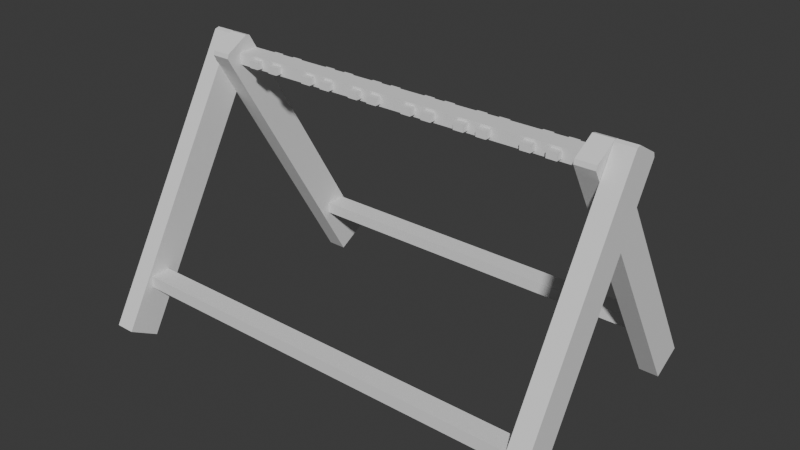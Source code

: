 # Source: Weaponrack.blend  (saved by Blender 5.1.30; exported with 4.5.12 LTS)
import bpy
from mathutils import Matrix  # noqa: F401  (used for matrix-valued properties, if any)

bpy.ops.wm.read_factory_settings(use_empty=True)
scene = bpy.context.scene
scene.name = 'Scene'

# ---- collections
col_collection = bpy.data.collections.new('Collection'); scene.collection.children.link(col_collection)

# ---- world
world_world = bpy.data.worlds.new('World'); scene.world = world_world
world_world.use_nodes = True; world_world.node_tree.nodes.clear()
_N = world_world.node_tree.nodes; _L = world_world.node_tree.links
n0 = _N.new('ShaderNodeOutputWorld'); n0.name = 'World Output'; n0.location = (200, 100)
n1 = _N.new('ShaderNodeBackground'); n1.name = 'Background'; n1.location = (-200, 100)
n1.inputs[0].default_value = (0.05088, 0.05088, 0.05088, 1.0)
_L.new(n1.outputs[0], n0.inputs[0])
n0.is_active_output = True
world_world.color = (0.05088, 0.05088, 0.05088)
world_world.sun_shadow_jitter_overblur = 0.0

# ---- meshes
me_cube_001 = bpy.data.meshes.new('Cube.001')
me_cube_001.from_pydata([(-1.771, -1.984, -0.3709), (7.746, -1.984, -0.3709), (-1.771, -1.353, -0.7351), (7.746, -1.353, -0.7351), (-1.341, -1.984, -0.3709), (8.176, -1.984, -0.3709), (-1.341, -1.353, -0.7351), (8.176, -1.353, -0.7351), (-1.34, 4.148, -0.7351), (7.307, 4.148, -0.7351), (-1.34, 4.779, -0.3709), (7.307, 4.779, -0.3709), (-0.9098, 4.148, -0.7351), (7.737, 4.148, -0.7351), (-0.9098, 4.779, -0.3709), (7.737, 4.779, -0.3709), (-1.771, 1.318, 5.347), (-1.771, 1.414, 5.373), (-1.771, 1.923, 5.079), (-1.771, 1.949, 4.983), (-1.341, 1.414, 5.373), (-1.341, 1.318, 5.347), (-1.341, 1.949, 4.983), (-1.341, 1.923, 5.079), (-1.34, 0.8466, 4.983), (-1.34, 0.8723, 5.079), (-1.34, 1.382, 5.373), (-1.34, 1.478, 5.347), (-0.9098, 0.8723, 5.079), (-0.9098, 0.8466, 4.983), (-0.9098, 1.478, 5.347), (-0.9098, 1.382, 5.373), (7.737, 1.478, 5.347), (7.737, 1.382, 5.373), (7.737, 0.8723, 5.079), (7.737, 0.8466, 4.983), (7.307, 1.382, 5.373), (7.307, 1.478, 5.347), (7.307, 0.8466, 4.983), (7.307, 0.8723, 5.079), (8.176, 1.949, 4.983), (8.176, 1.923, 5.079), (8.176, 1.414, 5.373), (8.176, 1.318, 5.347), (7.746, 1.923, 5.079), (7.746, 1.949, 4.983), (7.746, 1.318, 5.347), (7.746, 1.414, 5.373)], [], [(13, 9, 11, 15), (13, 35, 38, 9), (15, 32, 33, 34, 35, 13), (11, 37, 32, 15), (2, 6, 4, 0), (44, 41, 40, 45), (42, 47, 46, 43), (36, 33, 32, 37), (34, 39, 38, 35), (5, 1, 3, 7), (10, 14, 12, 8), (39, 34, 33, 36), (18, 23, 22, 19), (20, 17, 16, 21), (26, 31, 30, 27), (28, 25, 24, 29), (4, 21, 16, 0), (0, 16, 17, 18, 19, 2), (23, 18, 17, 20), (2, 19, 22, 6), (6, 22, 23, 20, 21, 4), (12, 29, 24, 8), (8, 24, 25, 26, 27, 10), (31, 26, 25, 28), (10, 27, 30, 14), (14, 30, 31, 28, 29, 12), (9, 38, 39, 36, 37, 11), (3, 45, 40, 7), (7, 40, 41, 42, 43, 5), (47, 42, 41, 44), (5, 43, 46, 1), (1, 46, 47, 44, 45, 3)])
_uv = me_cube_001.uv_layers.new(name='UVMap')
_uv.uv.foreach_set('vector', [0.125, 0.5, 0.375, 0.5, 0.375, 0.75, 0.125, 0.75, 0.375, 0.25, 0.6224, 0.25, 0.6224, 0.5, 0.375, 0.5, 0.375, 0.0, 0.6224, 0.0, 0.625, 0.02407, 0.625, 0.238, 0.6224, 0.25, 0.375, 0.25, 0.375, 0.75, 0.6224, 0.75, 0.6224, 1.0, 0.375, 1.0, 0.125, 0.5, 0.375, 0.5, 0.375, 0.75, 0.125, 0.75, 0.625, 0.734, 0.625, 1.0, 0.6224, 1.0, 0.6224, 0.75, 0.625, 0.238, 0.625, 0.516, 0.6224, 0.5, 0.6224, 0.25, 0.625, 0.734, 0.625, 1.0, 0.6224, 1.0, 0.6224, 0.75, 0.625, 0.238, 0.625, 0.516, 0.6224, 0.5, 0.6224, 0.25, 0.125, 0.5, 0.375, 0.5, 0.375, 0.75, 0.125, 0.75, 0.125, 0.5, 0.375, 0.5, 0.375, 0.75, 0.125, 0.75, 0.625, 0.516, 0.875, 0.5241, 0.875, 0.7259, 0.625, 0.734, 0.625, 0.238, 0.625, 0.516, 0.6224, 0.5, 0.6224, 0.25, 0.625, 0.734, 0.625, 1.0, 0.6224, 1.0, 0.6224, 0.75, 0.625, 0.238, 0.625, 0.516, 0.6224, 0.5, 0.6224, 0.25, 0.625, 0.734, 0.625, 1.0, 0.6224, 1.0, 0.6224, 0.75, 0.375, 0.75, 0.6224, 0.75, 0.6224, 1.0, 0.375, 1.0, 0.375, 0.0, 0.6224, 0.0, 0.625, 0.02407, 0.625, 0.238, 0.6224, 0.25, 0.375, 0.25, 0.625, 0.516, 0.875, 0.5241, 0.875, 0.7259, 0.625, 0.734, 0.375, 0.25, 0.6224, 0.25, 0.6224, 0.5, 0.375, 0.5, 0.375, 0.5, 0.6224, 0.5, 0.625, 0.516, 0.625, 0.734, 0.6224, 0.75, 0.375, 0.75, 0.375, 0.75, 0.6224, 0.75, 0.6224, 1.0, 0.375, 1.0, 0.375, 0.0, 0.6224, 0.0, 0.625, 0.02407, 0.625, 0.238, 0.6224, 0.25, 0.375, 0.25, 0.625, 0.516, 0.875, 0.5241, 0.875, 0.7259, 0.625, 0.734, 0.375, 0.25, 0.6224, 0.25, 0.6224, 0.5, 0.375, 0.5, 0.375, 0.5, 0.6224, 0.5, 0.625, 0.516, 0.625, 0.734, 0.6224, 0.75, 0.375, 0.75, 0.375, 0.5, 0.6224, 0.5, 0.625, 0.516, 0.625, 0.734, 0.6224, 0.75, 0.375, 0.75, 0.375, 0.75, 0.6224, 0.75, 0.6224, 1.0, 0.375, 1.0, 0.375, 0.0, 0.6224, 0.0, 0.625, 0.02407, 0.625, 0.238, 0.6224, 0.25, 0.375, 0.25, 0.625, 0.516, 0.875, 0.5241, 0.875, 0.7259, 0.625, 0.734, 0.375, 0.25, 0.6224, 0.25, 0.6224, 0.5, 0.375, 0.5, 0.375, 0.5, 0.6224, 0.5, 0.625, 0.516, 0.625, 0.734, 0.6224, 0.75, 0.375, 0.75])
me_cube_001.update()
me_cube_002 = bpy.data.meshes.new('Cube.002')
me_cube_002.from_pydata([(-1.0, -1.0, -1.0), (-1.0, -1.0, 1.0), (-1.0, 1.0, -1.0), (-1.0, 1.0, 1.0), (1.0, -1.0, -1.0), (1.0, -1.0, 1.0), (1.0, 1.0, -1.0), (1.0, 1.0, 1.0)], [], [(2, 3, 7, 6), (4, 5, 1, 0), (2, 6, 4, 0), (7, 3, 1, 5)])
_uv = me_cube_002.uv_layers.new(name='UVMap')
_uv.uv.foreach_set('vector', [0.375, 0.25, 0.625, 0.25, 0.625, 0.5, 0.375, 0.5, 0.375, 0.75, 0.625, 0.75, 0.625, 1.0, 0.375, 1.0, 0.125, 0.5, 0.375, 0.5, 0.375, 0.75, 0.125, 0.75, 0.625, 0.5, 0.875, 0.5, 0.875, 0.75, 0.625, 0.75])
me_cube_002.update()
me_cube_003 = bpy.data.meshes.new('Cube.003')
me_cube_003.from_pydata([(-1.0, -1.0, -1.0), (-1.0, -1.0, 1.0), (-1.0, 1.0, -1.0), (-1.0, 1.0, 1.0), (1.0, -1.0, -1.0), (1.0, -1.0, 1.0), (1.0, 1.0, -1.0), (1.0, 1.0, 1.0)], [], [(2, 3, 7, 6), (4, 5, 1, 0), (2, 6, 4, 0), (7, 3, 1, 5)])
_uv = me_cube_003.uv_layers.new(name='UVMap')
_uv.uv.foreach_set('vector', [0.375, 0.25, 0.625, 0.25, 0.625, 0.5, 0.375, 0.5, 0.375, 0.75, 0.625, 0.75, 0.625, 1.0, 0.375, 1.0, 0.125, 0.5, 0.375, 0.5, 0.375, 0.75, 0.125, 0.75, 0.625, 0.5, 0.875, 0.5, 0.875, 0.75, 0.625, 0.75])
me_cube_003.update()
me_cube_004 = bpy.data.meshes.new('Cube.004')
me_cube_004.from_pydata([(-1.0, -1.0, -1.0), (-1.0, -1.0, 1.0), (-1.0, 1.0, -1.0), (-1.0, 1.0, 1.0), (1.0, -1.0, -1.0), (1.0, -1.0, 1.0), (1.0, 1.0, -1.0), (1.0, 1.0, 1.0)], [], [(2, 3, 7, 6), (4, 5, 1, 0), (2, 6, 4, 0), (7, 3, 1, 5)])
_uv = me_cube_004.uv_layers.new(name='UVMap')
_uv.uv.foreach_set('vector', [0.375, 0.25, 0.625, 0.25, 0.625, 0.5, 0.375, 0.5, 0.375, 0.75, 0.625, 0.75, 0.625, 1.0, 0.375, 1.0, 0.125, 0.5, 0.375, 0.5, 0.375, 0.75, 0.125, 0.75, 0.625, 0.5, 0.875, 0.5, 0.875, 0.75, 0.625, 0.75])
me_cube_004.update()
me_cube_005 = bpy.data.meshes.new('Cube.005')
me_cube_005.from_pydata([(4.688, -4.966, 0.8557), (4.688, -4.966, -0.5177), (4.688, -6.278, 0.8557), (4.688, -6.278, -0.5177), (2.688, -4.966, 0.8557), (2.688, -4.966, -0.5177), (2.688, -6.278, 0.8557), (2.688, -6.278, -0.5177), (8.866, -4.966, 0.8557), (8.866, -4.966, -0.5177), (8.866, -6.278, 0.8557), (8.866, -6.278, -0.5177), (6.866, -4.966, 0.8557), (6.866, -4.966, -0.5177), (6.866, -6.278, 0.8557), (6.866, -6.278, -0.5177), (15.41, -4.966, 0.8557), (15.41, -4.966, -0.5177), (15.41, -6.278, 0.8557), (15.41, -6.278, -0.5177), (13.41, -4.966, 0.8557), (13.41, -4.966, -0.5177), (13.41, -6.278, 0.8557), (13.41, -6.278, -0.5177), (19.8, -4.966, 0.8557), (19.8, -4.966, -0.5177), (19.8, -6.278, 0.8557), (19.8, -6.278, -0.5177), (17.8, -4.966, 0.8557), (17.8, -4.966, -0.5177), (17.8, -6.278, 0.8557), (17.8, -6.278, -0.5177), (27.98, -4.966, 0.8557), (27.98, -4.966, -0.5177), (27.98, -6.278, 0.8557), (27.98, -6.278, -0.5177), (25.98, -4.966, 0.8557), (25.98, -4.966, -0.5177), (25.98, -6.278, 0.8557), (25.98, -6.278, -0.5177), (32.7, -4.966, 0.8557), (32.7, -4.966, -0.5177), (32.7, -6.278, 0.8557), (32.7, -6.278, -0.5177), (30.7, -4.966, 0.8557), (30.7, -4.966, -0.5177), (30.7, -6.278, 0.8557), (30.7, -6.278, -0.5177), (30.7, -1.091, -0.5177), (30.7, -1.091, 0.8557), (30.7, 0.2204, -0.5177), (30.7, 0.2204, 0.8557), (32.7, -1.091, -0.5177), (32.7, -1.091, 0.8557), (32.7, 0.2204, -0.5177), (32.7, 0.2204, 0.8557), (25.98, -1.091, -0.5177), (25.98, -1.091, 0.8557), (25.98, 0.2204, -0.5177), (25.98, 0.2204, 0.8557), (27.98, -1.091, -0.5177), (27.98, -1.091, 0.8557), (27.98, 0.2204, -0.5177), (27.98, 0.2204, 0.8557), (17.8, -1.091, -0.5177), (17.8, -1.091, 0.8557), (17.8, 0.2204, -0.5177), (17.8, 0.2204, 0.8557), (19.8, -1.091, -0.5177), (19.8, -1.091, 0.8557), (19.8, 0.2204, -0.5177), (19.8, 0.2204, 0.8557), (13.41, -1.091, -0.5177), (13.41, -1.091, 0.8557), (13.41, 0.2204, -0.5177), (13.41, 0.2204, 0.8557), (15.41, -1.091, -0.5177), (15.41, -1.091, 0.8557), (15.41, 0.2204, -0.5177), (15.41, 0.2204, 0.8557), (6.866, -1.091, -0.5177), (6.866, -1.091, 0.8557), (6.866, 0.2204, -0.5177), (6.866, 0.2204, 0.8557), (8.866, -1.091, -0.5177), (8.866, -1.091, 0.8557), (8.866, 0.2204, -0.5177), (8.866, 0.2204, 0.8557), (2.688, -1.091, -0.5177), (2.688, -1.091, 0.8557), (2.688, 0.2204, -0.5177), (2.688, 0.2204, 0.8557), (4.688, -1.091, -0.5177), (4.688, -1.091, 0.8557), (4.688, 0.2204, -0.5177), (4.688, 0.2204, 0.8557)], [], [(0, 4, 6, 2), (5, 1, 3, 7), (3, 2, 6, 7), (1, 0, 2, 3), (7, 6, 4, 5), (8, 12, 14, 10), (13, 9, 11, 15), (11, 10, 14, 15), (9, 8, 10, 11), (15, 14, 12, 13), (16, 20, 22, 18), (21, 17, 19, 23), (19, 18, 22, 23), (17, 16, 18, 19), (23, 22, 20, 21), (24, 28, 30, 26), (29, 25, 27, 31), (27, 26, 30, 31), (25, 24, 26, 27), (31, 30, 28, 29), (32, 36, 38, 34), (37, 33, 35, 39), (35, 34, 38, 39), (33, 32, 34, 35), (39, 38, 36, 37), (40, 44, 46, 42), (45, 41, 43, 47), (43, 42, 46, 47), (41, 40, 42, 43), (47, 46, 44, 45), (48, 49, 51, 50), (50, 51, 55, 54), (54, 55, 53, 52), (50, 54, 52, 48), (55, 51, 49, 53), (56, 57, 59, 58), (58, 59, 63, 62), (62, 63, 61, 60), (58, 62, 60, 56), (63, 59, 57, 61), (64, 65, 67, 66), (66, 67, 71, 70), (70, 71, 69, 68), (66, 70, 68, 64), (71, 67, 65, 69), (72, 73, 75, 74), (74, 75, 79, 78), (78, 79, 77, 76), (74, 78, 76, 72), (79, 75, 73, 77), (80, 81, 83, 82), (82, 83, 87, 86), (86, 87, 85, 84), (82, 86, 84, 80), (87, 83, 81, 85), (88, 89, 91, 90), (90, 91, 95, 94), (94, 95, 93, 92), (90, 94, 92, 88), (95, 91, 89, 93)])
_uv = me_cube_005.uv_layers.new(name='UVMap')
_uv.uv.foreach_set('vector', [0.625, 0.5, 0.875, 0.5, 0.875, 0.75, 0.625, 0.75, 0.125, 0.5, 0.375, 0.5, 0.375, 0.75, 0.125, 0.75, 0.375, 0.75, 0.625, 0.75, 0.625, 1.0, 0.375, 1.0, 0.375, 0.5, 0.625, 0.5, 0.625, 0.75, 0.375, 0.75, 0.375, 0.0, 0.625, 0.0, 0.625, 0.25, 0.375, 0.25, 0.625, 0.5, 0.875, 0.5, 0.875, 0.75, 0.625, 0.75, 0.125, 0.5, 0.375, 0.5, 0.375, 0.75, 0.125, 0.75, 0.375, 0.75, 0.625, 0.75, 0.625, 1.0, 0.375, 1.0, 0.375, 0.5, 0.625, 0.5, 0.625, 0.75, 0.375, 0.75, 0.375, 0.0, 0.625, 0.0, 0.625, 0.25, 0.375, 0.25, 0.625, 0.5, 0.875, 0.5, 0.875, 0.75, 0.625, 0.75, 0.125, 0.5, 0.375, 0.5, 0.375, 0.75, 0.125, 0.75, 0.375, 0.75, 0.625, 0.75, 0.625, 1.0, 0.375, 1.0, 0.375, 0.5, 0.625, 0.5, 0.625, 0.75, 0.375, 0.75, 0.375, 0.0, 0.625, 0.0, 0.625, 0.25, 0.375, 0.25, 0.625, 0.5, 0.875, 0.5, 0.875, 0.75, 0.625, 0.75, 0.125, 0.5, 0.375, 0.5, 0.375, 0.75, 0.125, 0.75, 0.375, 0.75, 0.625, 0.75, 0.625, 1.0, 0.375, 1.0, 0.375, 0.5, 0.625, 0.5, 0.625, 0.75, 0.375, 0.75, 0.375, 0.0, 0.625, 0.0, 0.625, 0.25, 0.375, 0.25, 0.625, 0.5, 0.875, 0.5, 0.875, 0.75, 0.625, 0.75, 0.125, 0.5, 0.375, 0.5, 0.375, 0.75, 0.125, 0.75, 0.375, 0.75, 0.625, 0.75, 0.625, 1.0, 0.375, 1.0, 0.375, 0.5, 0.625, 0.5, 0.625, 0.75, 0.375, 0.75, 0.375, 0.0, 0.625, 0.0, 0.625, 0.25, 0.375, 0.25, 0.625, 0.5, 0.875, 0.5, 0.875, 0.75, 0.625, 0.75, 0.125, 0.5, 0.375, 0.5, 0.375, 0.75, 0.125, 0.75, 0.375, 0.75, 0.625, 0.75, 0.625, 1.0, 0.375, 1.0, 0.375, 0.5, 0.625, 0.5, 0.625, 0.75, 0.375, 0.75, 0.375, 0.0, 0.625, 0.0, 0.625, 0.25, 0.375, 0.25, 0.375, 0.0, 0.625, 0.0, 0.625, 0.25, 0.375, 0.25, 0.375, 0.25, 0.625, 0.25, 0.625, 0.5, 0.375, 0.5, 0.375, 0.5, 0.625, 0.5, 0.625, 0.75, 0.375, 0.75, 0.125, 0.5, 0.375, 0.5, 0.375, 0.75, 0.125, 0.75, 0.625, 0.5, 0.875, 0.5, 0.875, 0.75, 0.625, 0.75, 0.375, 0.0, 0.625, 0.0, 0.625, 0.25, 0.375, 0.25, 0.375, 0.25, 0.625, 0.25, 0.625, 0.5, 0.375, 0.5, 0.375, 0.5, 0.625, 0.5, 0.625, 0.75, 0.375, 0.75, 0.125, 0.5, 0.375, 0.5, 0.375, 0.75, 0.125, 0.75, 0.625, 0.5, 0.875, 0.5, 0.875, 0.75, 0.625, 0.75, 0.375, 0.0, 0.625, 0.0, 0.625, 0.25, 0.375, 0.25, 0.375, 0.25, 0.625, 0.25, 0.625, 0.5, 0.375, 0.5, 0.375, 0.5, 0.625, 0.5, 0.625, 0.75, 0.375, 0.75, 0.125, 0.5, 0.375, 0.5, 0.375, 0.75, 0.125, 0.75, 0.625, 0.5, 0.875, 0.5, 0.875, 0.75, 0.625, 0.75, 0.375, 0.0, 0.625, 0.0, 0.625, 0.25, 0.375, 0.25, 0.375, 0.25, 0.625, 0.25, 0.625, 0.5, 0.375, 0.5, 0.375, 0.5, 0.625, 0.5, 0.625, 0.75, 0.375, 0.75, 0.125, 0.5, 0.375, 0.5, 0.375, 0.75, 0.125, 0.75, 0.625, 0.5, 0.875, 0.5, 0.875, 0.75, 0.625, 0.75, 0.375, 0.0, 0.625, 0.0, 0.625, 0.25, 0.375, 0.25, 0.375, 0.25, 0.625, 0.25, 0.625, 0.5, 0.375, 0.5, 0.375, 0.5, 0.625, 0.5, 0.625, 0.75, 0.375, 0.75, 0.125, 0.5, 0.375, 0.5, 0.375, 0.75, 0.125, 0.75, 0.625, 0.5, 0.875, 0.5, 0.875, 0.75, 0.625, 0.75, 0.375, 0.0, 0.625, 0.0, 0.625, 0.25, 0.375, 0.25, 0.375, 0.25, 0.625, 0.25, 0.625, 0.5, 0.375, 0.5, 0.375, 0.5, 0.625, 0.5, 0.625, 0.75, 0.375, 0.75, 0.125, 0.5, 0.375, 0.5, 0.375, 0.75, 0.125, 0.75, 0.625, 0.5, 0.875, 0.5, 0.875, 0.75, 0.625, 0.75])
me_cube_005.update()

# ---- objects
ob_cube = bpy.data.objects.new('Cube', me_cube_001)
ob_cube_001 = bpy.data.objects.new('Cube.001', me_cube_002)
ob_cube_002 = bpy.data.objects.new('Cube.002', me_cube_003)
ob_cube_003 = bpy.data.objects.new('Cube.003', me_cube_004)
ob_cube_004 = bpy.data.objects.new('Cube.004', me_cube_005)

# ---- transforms, parenting, visibility, modifiers, constraints
ob_cube.location = (-3.194, -1.394, 0.0)
ob_cube_001.location = (0.0, -2.477, 0.5464)
ob_cube_001.scale = (4.584, 0.2245, 0.1291)
ob_cube_002.location = (0.0, 2.507, 0.5464)
ob_cube_002.scale = (4.169, 0.2245, 0.1291)
ob_cube_003.location = (0.0, 0.02893, 4.914)
ob_cube_003.scale = (4.267, 0.2245, 0.1291)
ob_cube_004.location = (0.0, 0.3669, 4.898)
ob_cube_004.scale = (0.1125, 0.1125, 0.1125)
_m = ob_cube_004.modifiers.new('Mirror', 'MIRROR')

# ---- collection membership
col_collection.objects.link(ob_cube)
col_collection.objects.link(ob_cube_001)
col_collection.objects.link(ob_cube_002)
col_collection.objects.link(ob_cube_003)
col_collection.objects.link(ob_cube_004)

# ---- scene / render settings (as saved in the file)
scene.frame_start = 1; scene.frame_end = 250; scene.frame_set(1)
scene.render.engine = 'BLENDER_EEVEE_NEXT'
scene.render.bake_bias = 0.0
scene.render.bake_samples = 0
scene.cycles.sampling_pattern = 'TABULATED_SOBOL'
scene.eevee.use_volume_custom_range = False
bpy.context.view_layer.update()

# ---- added for rendering (the .blend has no active camera and no usable light): camera, sun
cam_auto = bpy.data.cameras.new('AutoCamera')
cam_auto.lens = 50.0
cam_auto.sensor_width = 36.0
cam_auto.clip_end = 1000.0
ob_auto_camera = bpy.data.objects.new('AutoCamera', cam_auto)
scene.collection.objects.link(ob_auto_camera)
ob_auto_camera.location = (12.4896, -14.9746, 12.3041)
ob_auto_camera.rotation_euler = (1.09748, -7.21219e-08, 0.694738)
scene.camera = ob_auto_camera
light_auto_sun = bpy.data.lights.new('AutoSun', 'SUN')
light_auto_sun.energy = 3.0
light_auto_sun.angle = 0.0523599
ob_auto_sun = bpy.data.objects.new('AutoSun', light_auto_sun)
scene.collection.objects.link(ob_auto_sun)
ob_auto_sun.rotation_euler = (0.872665, 0.174533, 0.523599)
bpy.context.view_layer.update()
